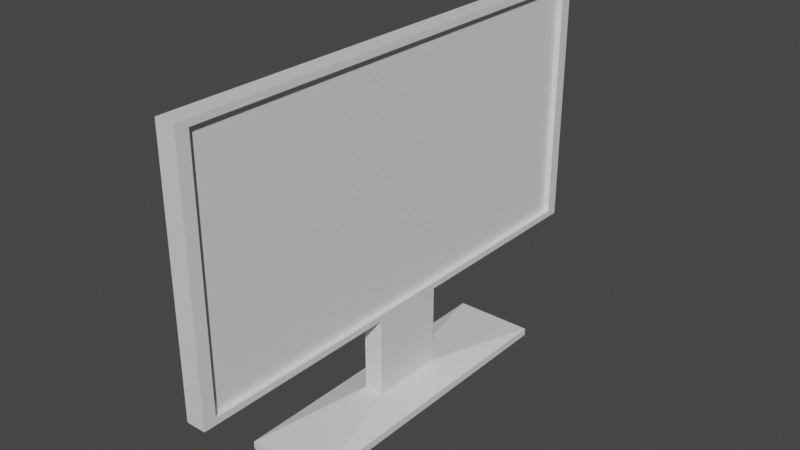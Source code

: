# Source: pantalla_pc.blend  (saved by Blender 2.93.20; exported with 4.5.12 LTS)
import bpy
from mathutils import Matrix  # noqa: F401  (used for matrix-valued properties, if any)

bpy.ops.wm.read_factory_settings(use_empty=True)
scene = bpy.context.scene
scene.name = 'Scene'

# ---- collections
col_collection = bpy.data.collections.new('Collection'); scene.collection.children.link(col_collection)

# ---- materials (node trees are filled in below, after node groups)
mat_material = bpy.data.materials.new('Material')
mat_material.alpha_threshold = 0.0
mat_material.use_transparent_shadow = False
mat_material.line_color = (0.0, 0.0, 0.0, 1.0)

# ---- material node trees
mat_material.use_nodes = True; mat_material.node_tree.nodes.clear()
_N = mat_material.node_tree.nodes; _L = mat_material.node_tree.links
n0 = _N.new('ShaderNodeOutputMaterial'); n0.name = 'Material Output'; n0.location = (300, 300)
n1 = _N.new('ShaderNodeBsdfPrincipled'); n1.name = 'Principled BSDF'; n1.location = (10, 300)
n1.distribution = 'GGX'
n1.subsurface_method = 'BURLEY'
n1.inputs[2].default_value = 0.4
n1.inputs[3].default_value = 1.45
n1.inputs[27].default_value = (0.0, 0.0, 0.0, 1.0)
n1.inputs[28].default_value = 1.0
_L.new(n1.outputs[0], n0.inputs[0])
n0.is_active_output = True

# ---- world
world_world = bpy.data.worlds.new('World'); scene.world = world_world
world_world.use_nodes = True; world_world.node_tree.nodes.clear()
_N = world_world.node_tree.nodes; _L = world_world.node_tree.links
n0 = _N.new('ShaderNodeOutputWorld'); n0.name = 'World Output'; n0.location = (300, 300)
n1 = _N.new('ShaderNodeBackground'); n1.name = 'Background'; n1.location = (10, 300)
n1.inputs[0].default_value = (0.05088, 0.05088, 0.05088, 1.0)
_L.new(n1.outputs[0], n0.inputs[0])
n0.is_active_output = True
world_world.color = (0.05088, 0.05088, 0.05088)
world_world.use_sun_shadow = False
world_world.sun_shadow_jitter_overblur = 0.0

# ---- meshes
me_cube = bpy.data.meshes.new('Cube')
me_cube.from_pydata([(1.0, 0.9502, 0.9502), (1.0, 0.9502, -0.9502), (1.0, -0.9502, 0.9502), (1.0, -0.9502, -0.9502), (-1.0, 1.0, 1.0), (-1.0, 1.0, -1.0), (-1.0, -1.0, 1.0), (-1.0, -1.0, -1.0), (1.0, 1.0, 1.0), (1.0, 1.0, -1.0), (1.0, -1.0, 1.0), (1.0, -1.0, -1.0), (0.4527, 0.9502, 0.9502), (0.4527, 0.9502, -0.9502), (0.4527, -0.9502, 0.9502), (0.4527, -0.9502, -0.9502), (-1.0, 0.1538, -1.0), (-1.0, -0.1538, -1.0), (1.0, 0.1538, 1.0), (1.0, -0.1538, 1.0), (-1.0, -0.1538, 1.0), (-1.0, 0.1538, 1.0), (1.0, -0.1538, -1.0), (1.0, 0.1538, -1.0), (1.0, 0.1461, 0.9502), (1.0, -0.1461, 0.9502), (1.0, -0.1461, -0.9502), (1.0, 0.1461, -0.9502), (0.4527, 0.1461, 0.9502), (0.4527, -0.1461, 0.9502), (0.4527, -0.1461, -0.9502), (0.4527, 0.1461, -0.9502), (-1.0, 0.1538, -1.629), (-1.0, -0.1538, -1.629), (1.0, -0.1538, -1.629), (1.0, 0.1538, -1.629), (-4.071, 0.626, -1.703), (-4.071, -0.626, -1.703), (4.071, -0.626, -1.703), (4.071, 0.626, -1.703), (-4.071, 0.626, -1.761), (-4.071, -0.626, -1.761), (4.071, -0.626, -1.761), (4.071, 0.626, -1.761)], [], [(19, 20, 6, 10), (11, 10, 6, 7), (16, 21, 4, 5), (17, 22, 11, 7), (27, 1, 13, 31), (5, 4, 8, 9), (0, 1, 9, 8), (3, 2, 10, 11), (24, 0, 8, 18), (26, 3, 11, 22), (2, 3, 15, 14), (25, 2, 14, 29), (1, 0, 12, 13), (0, 24, 28, 12), (24, 25, 29, 28), (1, 27, 23, 9), (27, 26, 22, 23), (2, 25, 19, 10), (25, 24, 18, 19), (3, 26, 30, 15), (26, 27, 31, 30), (5, 9, 23, 16), (16, 23, 35, 32), (7, 6, 20, 17), (17, 20, 21, 16), (8, 4, 21, 18), (18, 21, 20, 19), (34, 33, 37, 38), (23, 22, 34, 35), (22, 17, 33, 34), (17, 16, 32, 33), (36, 39, 43, 40), (35, 34, 38, 39), (32, 35, 39, 36), (33, 32, 36, 37), (40, 43, 42, 41), (37, 36, 40, 41), (38, 37, 41, 42), (39, 38, 42, 43)])
_uv = me_cube.uv_layers.new(name='UVMap')
_uv.uv.foreach_set('vector', [0.625, 0.6442, 0.875, 0.6442, 0.875, 0.75, 0.625, 0.75, 0.375, 0.75, 0.625, 0.75, 0.625, 1.0, 0.375, 1.0, 0.375, 0.1442, 0.625, 0.1442, 0.625, 0.25, 0.375, 0.25, 0.125, 0.6442, 0.375, 0.6442, 0.375, 0.75, 0.125, 0.75, 0.3812, 0.6067, 0.3812, 0.5062, 0.3812, 0.5062, 0.3812, 0.6067, 0.375, 0.25, 0.625, 0.25, 0.625, 0.5, 0.375, 0.5, 0.6188, 0.5062, 0.3812, 0.5062, 0.375, 0.5, 0.625, 0.5, 0.3812, 0.7438, 0.6188, 0.7438, 0.625, 0.75, 0.375, 0.75, 0.6188, 0.6067, 0.6188, 0.5062, 0.625, 0.5, 0.625, 0.6058, 0.3812, 0.6433, 0.3812, 0.7438, 0.375, 0.75, 0.375, 0.6442, 0.6188, 0.7438, 0.3812, 0.7438, 0.3812, 0.7438, 0.6188, 0.7438, 0.6188, 0.6433, 0.6188, 0.7438, 0.6188, 0.7438, 0.6188, 0.6433, 0.3812, 0.5062, 0.6188, 0.5062, 0.6188, 0.5062, 0.3812, 0.5062, 0.6188, 0.5062, 0.6188, 0.6067, 0.6188, 0.6067, 0.6188, 0.5062, 0.6188, 0.6067, 0.6188, 0.6433, 0.6188, 0.6433, 0.6188, 0.6067, 0.3812, 0.5062, 0.3812, 0.6067, 0.375, 0.6058, 0.375, 0.5, 0.3812, 0.6067, 0.3812, 0.6433, 0.375, 0.6442, 0.375, 0.6058, 0.6188, 0.7438, 0.6188, 0.6433, 0.625, 0.6442, 0.625, 0.75, 0.6188, 0.6433, 0.6188, 0.6067, 0.625, 0.6058, 0.625, 0.6442, 0.3812, 0.7438, 0.3812, 0.6433, 0.3812, 0.6433, 0.3812, 0.7438, 0.3812, 0.6433, 0.3812, 0.6067, 0.3812, 0.6067, 0.3812, 0.6433, 0.125, 0.5, 0.375, 0.5, 0.375, 0.6058, 0.125, 0.6058, 0.125, 0.6058, 0.375, 0.6058, 0.375, 0.6058, 0.125, 0.6058, 0.375, 0.0, 0.625, 0.0, 0.625, 0.1058, 0.375, 0.1058, 0.375, 0.1058, 0.625, 0.1058, 0.625, 0.1442, 0.375, 0.1442, 0.625, 0.5, 0.875, 0.5, 0.875, 0.6058, 0.625, 0.6058, 0.625, 0.6058, 0.875, 0.6058, 0.875, 0.6442, 0.625, 0.6442, 0.375, 0.6442, 0.125, 0.6442, 0.125, 0.6442, 0.375, 0.6442, 0.375, 0.6058, 0.375, 0.6442, 0.375, 0.6442, 0.375, 0.6058, 0.375, 0.6442, 0.125, 0.6442, 0.125, 0.6442, 0.375, 0.6442, 0.375, 0.1058, 0.375, 0.1442, 0.375, 0.1442, 0.375, 0.1058, 0.125, 0.6058, 0.375, 0.6058, 0.375, 0.6058, 0.125, 0.6058, 0.375, 0.6058, 0.375, 0.6442, 0.375, 0.6442, 0.375, 0.6058, 0.125, 0.6058, 0.375, 0.6058, 0.375, 0.6058, 0.125, 0.6058, 0.375, 0.1058, 0.375, 0.1442, 0.375, 0.1442, 0.375, 0.1058, 0.125, 0.6058, 0.375, 0.6058, 0.375, 0.6442, 0.125, 0.6442, 0.375, 0.1058, 0.375, 0.1442, 0.375, 0.1442, 0.375, 0.1058, 0.375, 0.6442, 0.125, 0.6442, 0.125, 0.6442, 0.375, 0.6442, 0.375, 0.6058, 0.375, 0.6442, 0.375, 0.6442, 0.375, 0.6058])
me_cube.materials.append(mat_material)
me_cube.use_remesh_preserve_volume = False
me_cube.use_remesh_preserve_attributes = False
me_cube.use_mirror_vertex_groups = False
me_cube.update()
me_cube_001 = bpy.data.meshes.new('Cube.001')
me_cube_001.from_pydata([(0.4527, 0.9502, 0.9502), (0.4527, 0.9502, -0.9502), (0.4527, -0.9502, 0.9502), (0.4527, -0.9502, -0.9502)], [], [(1, 0, 2, 3)])
_uv = me_cube_001.uv_layers.new(name='UVMap')
_uv.uv.foreach_set('vector', [0.3812, 0.5062, 0.6188, 0.5062, 0.6188, 0.7438, 0.3812, 0.7438])
me_cube_001.materials.append(mat_material)
me_cube_001.use_remesh_preserve_volume = False
me_cube_001.use_remesh_preserve_attributes = False
me_cube_001.use_mirror_vertex_groups = False
me_cube_001.update()

# ---- objects
ob_cube = bpy.data.objects.new('Cube', me_cube)
ob_cube_001 = bpy.data.objects.new('Cube.001', me_cube_001)

# ---- transforms, parenting, visibility, modifiers, constraints
ob_cube.location = (0.0, 0.0, 1.64)
ob_cube.scale = (0.0773, 1.935, 1.0)
ob_cube.lock_rotations_4d = False
ob_cube.empty_display_type = 'ARROWS'
ob_cube.lineart.crease_threshold = 0.0
ob_cube_001.location = (0.0, 0.0, 1.64)
ob_cube_001.scale = (0.0773, 1.935, 1.0)
ob_cube_001.lock_rotations_4d = False
ob_cube_001.empty_display_type = 'ARROWS'
ob_cube_001.lineart.crease_threshold = 0.0

# ---- collection membership
col_collection.objects.link(ob_cube)
col_collection.objects.link(ob_cube_001)

# ---- scene / render settings (as saved in the file)
scene.frame_start = 1; scene.frame_end = 250; scene.frame_set(1)
scene.render.engine = 'BLENDER_EEVEE_NEXT'
scene.cycles.use_denoising = False
scene.cycles.samples = 128
scene.cycles.sampling_pattern = 'TABULATED_SOBOL'
scene.cycles.use_adaptive_sampling = False
scene.cycles.use_light_tree = False
scene.view_settings.view_transform = 'Filmic'
bpy.context.view_layer.update()

# ---- added for rendering (the .blend has no active camera and no usable light): camera, sun
cam_auto = bpy.data.cameras.new('AutoCamera')
cam_auto.lens = 50.0
cam_auto.sensor_width = 36.0
cam_auto.clip_end = 1000.0
ob_auto_camera = bpy.data.objects.new('AutoCamera', cam_auto)
scene.collection.objects.link(ob_auto_camera)
ob_auto_camera.location = (4.43734, -5.3248, 4.80901)
ob_auto_camera.rotation_euler = (1.09748, -7.21219e-08, 0.694738)
scene.camera = ob_auto_camera
light_auto_sun = bpy.data.lights.new('AutoSun', 'SUN')
light_auto_sun.energy = 3.0
light_auto_sun.angle = 0.0523599
ob_auto_sun = bpy.data.objects.new('AutoSun', light_auto_sun)
scene.collection.objects.link(ob_auto_sun)
ob_auto_sun.rotation_euler = (0.872665, 0.174533, 0.523599)
bpy.context.view_layer.update()

